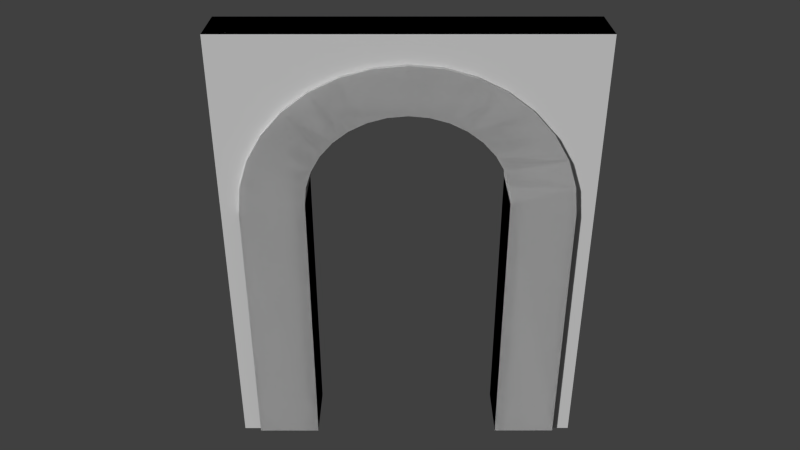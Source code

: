 # Source: door_end03.blend  (saved by Blender 2.71.0; exported with 4.5.12 LTS)
import bpy
from mathutils import Matrix  # noqa: F401  (used for matrix-valued properties, if any)

bpy.ops.wm.read_factory_settings(use_empty=True)
scene = bpy.context.scene
scene.name = 'Scene'

# ---- collections
col_collection_1 = bpy.data.collections.new('Collection 1'); scene.collection.children.link(col_collection_1)

# ---- materials (node trees are filled in below, after node groups)
mat_door = bpy.data.materials.new('door')
mat_door.alpha_threshold = 0.0
mat_door.use_transparent_shadow = False
mat_door.preview_render_type = 'SHADERBALL'
mat_door.roughness = 0.5
mat_door.line_color = (0.0, 0.0, 0.0, 1.0)
mat_material_001 = bpy.data.materials.new('Material.001')
mat_material_001.alpha_threshold = 0.0
mat_material_001.use_transparent_shadow = False
mat_material_001.roughness = 0.5
mat_material_001.specular_intensity = 0.01799
mat_material_001.line_color = (0.0, 0.0, 0.0, 1.0)
mat_black = bpy.data.materials.new('Black')
mat_black.alpha_threshold = 0.0
mat_black.use_transparent_shadow = False
mat_black.diffuse_color = (0.0, 0.0, 0.0, 1.0)
mat_black.roughness = 0.5
mat_black.specular_intensity = 0.0
mat_black.line_color = (0.0, 0.0, 0.0, 1.0)

# ---- material node trees

# ---- world
world_world = bpy.data.worlds.new('World'); scene.world = world_world
world_world.color = (0.05088, 0.05088, 0.05088)
world_world.use_sun_shadow = False
world_world.sun_shadow_jitter_overblur = 0.0
world_world.cycles.sampling_method = 'MANUAL'
world_world.cycles.sample_map_resolution = 256

# ---- cameras
cam_camera = bpy.data.cameras.new('Camera')
cam_camera.clip_end = 100.0
cam_camera.lens = 35.0
cam_camera.sensor_width = 32.0
cam_camera.sensor_height = 18.0
cam_camera.dof.focus_distance = 0.0
cam_camera.dof.aperture_fstop = 128.0

# ---- meshes
me_circle_001 = bpy.data.meshes.new('Circle.001')
me_circle_001.from_pydata([(9.869e-08, -1.0, 0.3383), (0.1951, -0.9808, 0.3383), (0.3827, -0.9239, 0.3383), (0.5556, -0.8315, 0.3383), (0.7071, -0.7071, 0.3383), (0.8315, -0.5556, 0.3383), (0.9239, -0.3827, 0.3383), (0.9808, -0.1951, 0.3383), (1.0, 9.656e-07, 0.3383), (0.9808, 0.1951, 0.3383), (0.9239, 0.3827, 0.3383), (0.8315, 0.5556, 0.3383), (0.7071, 0.7071, 0.3383), (0.5556, 0.8315, 0.3383), (0.3827, 0.9239, 0.3383), (0.1951, 0.9808, 0.3383), (-3.176, 1.0, 0.3369), (-3.176, -1.0, 0.3369), (-3.176, 1.0, -0.3369), (-3.176, -1.0, -0.3369), (2.253e-07, 1.0, -0.3355), (-2.272e-07, 1.0, 0.3383), (5.511e-07, -1.0, -0.3355), (0.1951, -0.9808, -0.3355), (0.3827, -0.9239, -0.3355), (0.5556, -0.8315, -0.3355), (0.7071, -0.7071, -0.3355), (0.8315, -0.5556, -0.3355), (0.9239, -0.3827, -0.3355), (0.9808, -0.1951, -0.3355), (1.0, 9.656e-07, -0.3355), (0.9808, 0.1951, -0.3355), (0.9239, 0.3827, -0.3355), (0.8315, 0.5556, -0.3355), (0.7071, 0.7071, -0.3355), (0.5556, 0.8315, -0.3355), (0.3827, 0.9239, -0.3355), (0.1951, 0.9808, -0.3355), (-0.1173, 1.648, 0.3566), (0.2042, -1.616, 0.3566), (0.5134, -1.523, 0.3566), (0.7983, -1.37, 0.3566), (1.048, -1.165, 0.3566), (1.253, -0.9156, 0.3566), (1.405, -0.6307, 0.3566), (1.499, -0.3215, 0.3566), (1.531, 1.296e-06, 0.3566), (1.499, 0.3215, 0.3566), (1.405, 0.6307, 0.3566), (1.253, 0.9156, 0.3566), (1.048, 1.165, 0.3566), (0.7983, 1.37, 0.3566), (0.5134, 1.523, 0.3566), (0.2042, 1.616, 0.3566), (-0.1173, 1.648, -0.3538), (-3.159, 1.648, 0.3552), (-3.159, -1.648, 0.3552), (-3.159, 1.648, -0.3552), (-3.159, -1.648, -0.3552), (-0.1173, -1.648, 0.3566), (-0.1173, -1.648, -0.3538), (0.2042, -1.616, -0.3538), (0.5134, -1.523, -0.3538), (0.7983, -1.37, -0.3538), (1.048, -1.165, -0.3538), (1.253, -0.9156, -0.3538), (1.405, -0.6307, -0.3538), (1.499, -0.3215, -0.3538), (1.531, 1.296e-06, -0.3538), (1.499, 0.3215, -0.3538), (1.405, 0.6307, -0.3538), (1.253, 0.9156, -0.3538), (1.048, 1.165, -0.3538), (0.7983, 1.37, -0.3538), (0.5134, 1.523, -0.3538), (0.2042, 1.616, -0.3538)], [], [(8, 9, 31, 30), (20, 21, 16, 18), (6, 7, 29, 28), (4, 5, 27, 26), (13, 14, 36, 35), (2, 3, 25, 24), (11, 12, 34, 33), (0, 1, 23, 22), (9, 10, 32, 31), (7, 8, 30, 29), (5, 6, 28, 27), (14, 15, 37, 36), (3, 4, 26, 25), (12, 13, 35, 34), (1, 2, 24, 23), (10, 11, 33, 32), (46, 68, 69, 47), (44, 66, 67, 45), (53, 75, 54, 38), (42, 64, 65, 43), (51, 73, 74, 52), (40, 62, 63, 41), (49, 71, 72, 50), (47, 69, 70, 48), (45, 67, 68, 46), (43, 65, 66, 44), (52, 74, 75, 53), (41, 63, 64, 42), (50, 72, 73, 51), (39, 61, 62, 40), (48, 70, 71, 49), (12, 50, 51, 13), (1, 39, 40, 2), (23, 24, 62, 61), (22, 23, 61, 60), (15, 21, 20, 37), (0, 22, 19, 17), (54, 57, 55, 38), (59, 60, 61, 39), (59, 56, 58, 60), (19, 22, 60, 58), (17, 56, 59, 0), (0, 59, 39, 1), (24, 25, 63, 62), (2, 40, 41, 3), (3, 41, 42, 4), (4, 42, 43, 5), (5, 43, 44, 6), (6, 44, 45, 7), (7, 45, 46, 8), (8, 46, 47, 9), (9, 47, 48, 10), (10, 48, 49, 11), (11, 49, 50, 12), (16, 21, 38, 55), (20, 18, 57, 54), (13, 51, 52, 14), (14, 52, 53, 15), (53, 38, 21, 15), (25, 26, 64, 63), (26, 27, 65, 64), (27, 28, 66, 65), (28, 29, 67, 66), (29, 30, 68, 67), (30, 31, 69, 68), (31, 32, 70, 69), (32, 33, 71, 70), (33, 34, 72, 71), (34, 35, 73, 72), (35, 36, 74, 73), (36, 37, 75, 74), (75, 37, 20, 54)])
_uv = me_circle_001.uv_layers.new(name='UVMap')
_uv.uv.foreach_set('vector', [0.522, 0.7945, 0.5054, 0.7944, 0.5069, 0.7553, 0.5235, 0.7554, 0.3909, 0.7547, 0.3894, 0.7937, 0.1209, 0.792, 0.1225, 0.753, 0.5551, 0.7947, 0.5385, 0.7946, 0.5401, 0.7555, 0.5567, 0.7556, 0.5883, 0.7949, 0.5717, 0.7948, 0.5732, 0.7557, 0.5898, 0.7558, 0.4391, 0.794, 0.4225, 0.7939, 0.4241, 0.7549, 0.4406, 0.755, 0.6214, 0.7951, 0.6048, 0.795, 0.6064, 0.7559, 0.6229, 0.756, 0.4723, 0.7942, 0.4557, 0.7941, 0.4572, 0.7551, 0.4738, 0.7551, 0.6546, 0.7953, 0.638, 0.7952, 0.6395, 0.7561, 0.6561, 0.7562, 0.5054, 0.7944, 0.4888, 0.7943, 0.4904, 0.7552, 0.5069, 0.7553, 0.5385, 0.7946, 0.522, 0.7945, 0.5235, 0.7554, 0.5401, 0.7555, 0.5717, 0.7948, 0.5551, 0.7947, 0.5567, 0.7556, 0.5732, 0.7557, 0.4225, 0.7939, 0.406, 0.7938, 0.4075, 0.7548, 0.4241, 0.7549, 0.6048, 0.795, 0.5883, 0.7949, 0.5898, 0.7558, 0.6064, 0.7559, 0.4557, 0.7941, 0.4391, 0.794, 0.4406, 0.755, 0.4572, 0.7551, 0.638, 0.7952, 0.6214, 0.7951, 0.6229, 0.756, 0.6395, 0.7561, 0.4888, 0.7943, 0.4723, 0.7942, 0.4738, 0.7551, 0.4904, 0.7552, 0.8914, 0.4509, 0.7836, 0.4509, 0.7836, 0.4283, 0.8914, 0.4283, 0.1736, 0.4567, 0.2484, 0.4567, 0.2484, 0.4839, 0.1736, 0.4839, 0.8914, 0.2926, 0.7836, 0.2926, 0.7836, 0.27, 0.8914, 0.27, 0.1736, 0.4024, 0.2484, 0.4024, 0.2484, 0.4296, 0.1736, 0.4296, 0.8914, 0.3378, 0.7836, 0.3378, 0.7836, 0.3152, 0.8914, 0.3152, 0.1736, 0.348, 0.2484, 0.348, 0.2484, 0.3752, 0.1736, 0.3752, 0.8914, 0.383, 0.7836, 0.383, 0.7836, 0.3604, 0.8914, 0.3604, 0.8914, 0.4283, 0.7836, 0.4283, 0.7836, 0.4056, 0.8914, 0.4056, 0.1736, 0.4839, 0.2484, 0.4839, 0.2484, 0.5111, 0.1736, 0.5111, 0.1736, 0.4296, 0.2484, 0.4296, 0.2484, 0.4567, 0.1736, 0.4567, 0.8914, 0.3152, 0.7836, 0.3152, 0.7836, 0.2926, 0.8914, 0.2926, 0.1736, 0.3752, 0.2484, 0.3752, 0.2484, 0.4024, 0.1736, 0.4024, 0.8914, 0.3604, 0.7836, 0.3604, 0.7836, 0.3378, 0.8914, 0.3378, 0.1736, 0.3209, 0.2484, 0.3209, 0.2484, 0.348, 0.1736, 0.348, 0.8914, 0.4056, 0.7836, 0.4056, 0.7836, 0.383, 0.8914, 0.383, 0.3013, 0.5539, 0.2189, 0.5783, 0.1978, 0.56, 0.285, 0.5338, 0.7688, 0.4968, 0.8767, 0.505, 0.8518, 0.5549, 0.7551, 0.5286, 0.2675, 0.4925, 0.2858, 0.5367, 0.1963, 0.5518, 0.1675, 0.4971, 0.2612, 0.4426, 0.2675, 0.4925, 0.1675, 0.4971, 0.1562, 0.44, 0.406, 0.7938, 0.3894, 0.7937, 0.3909, 0.7547, 0.4075, 0.7548, 0.6546, 0.7953, 0.6561, 0.7562, 0.9246, 0.7577, 0.923, 0.7968, 0.7836, 0.27, 0.7834, 0.05707, 0.8912, 0.05707, 0.8914, 0.27, 0.1736, 0.2937, 0.2484, 0.2937, 0.2484, 0.3209, 0.1736, 0.3209, 0.1736, 0.2937, 0.1737, 0.03794, 0.2485, 0.03794, 0.2484, 0.2937, 0.266, 0.0561, 0.2612, 0.4426, 0.1562, 0.44, 0.1515, 0.05467, 0.7784, 0.05262, 0.9019, 0.05416, 0.8857, 0.4626, 0.7725, 0.4657, 0.7725, 0.4657, 0.8857, 0.4626, 0.8767, 0.505, 0.7688, 0.4968, 0.2858, 0.5367, 0.3118, 0.5648, 0.2337, 0.601, 0.1963, 0.5518, 0.7551, 0.5286, 0.8518, 0.5549, 0.8296, 0.592, 0.7313, 0.56, 0.7313, 0.56, 0.8296, 0.592, 0.782, 0.6323, 0.6983, 0.5893, 0.6983, 0.5893, 0.782, 0.6323, 0.7179, 0.675, 0.6493, 0.6098, 0.6493, 0.6098, 0.7179, 0.675, 0.6507, 0.6926, 0.5978, 0.6283, 0.5978, 0.6283, 0.6507, 0.6926, 0.5582, 0.7087, 0.5504, 0.6333, 0.5504, 0.6333, 0.5582, 0.7087, 0.5092, 0.7121, 0.5067, 0.6332, 0.5067, 0.6332, 0.5092, 0.7121, 0.4276, 0.6993, 0.4576, 0.6286, 0.4576, 0.6286, 0.4276, 0.6993, 0.3493, 0.669, 0.4094, 0.6144, 0.4094, 0.6144, 0.3493, 0.669, 0.2783, 0.6268, 0.3462, 0.5897, 0.3462, 0.5897, 0.2783, 0.6268, 0.2189, 0.5783, 0.3013, 0.5539, 0.2706, 0.05268, 0.262, 0.4491, 0.1506, 0.4481, 0.1431, 0.05628, 0.7775, 0.462, 0.7856, 0.05427, 0.9015, 0.05645, 0.8889, 0.4665, 0.285, 0.5338, 0.1978, 0.56, 0.1659, 0.5147, 0.2755, 0.5114, 0.2755, 0.5114, 0.1659, 0.5147, 0.156, 0.475, 0.264, 0.4795, 0.156, 0.475, 0.1506, 0.4481, 0.262, 0.4491, 0.264, 0.4795, 0.3118, 0.5648, 0.3455, 0.5874, 0.2829, 0.6407, 0.2337, 0.601, 0.3455, 0.5874, 0.3844, 0.6043, 0.3387, 0.6709, 0.2829, 0.6407, 0.3844, 0.6043, 0.4295, 0.6202, 0.3973, 0.6916, 0.3387, 0.6709, 0.4295, 0.6202, 0.4781, 0.6339, 0.4567, 0.7044, 0.3973, 0.6916, 0.4781, 0.6339, 0.528, 0.638, 0.5165, 0.7112, 0.4567, 0.7044, 0.528, 0.638, 0.577, 0.6347, 0.5809, 0.7116, 0.5165, 0.7112, 0.577, 0.6347, 0.6206, 0.6262, 0.6449, 0.7025, 0.5809, 0.7116, 0.6206, 0.6262, 0.6607, 0.6115, 0.7029, 0.6801, 0.6449, 0.7025, 0.6607, 0.6115, 0.7002, 0.5908, 0.7586, 0.6473, 0.7029, 0.6801, 0.7002, 0.5908, 0.7345, 0.564, 0.8125, 0.6087, 0.7586, 0.6473, 0.7345, 0.564, 0.7601, 0.5355, 0.8512, 0.563, 0.8125, 0.6087, 0.7601, 0.5355, 0.7746, 0.5005, 0.8768, 0.5101, 0.8512, 0.563, 0.8768, 0.5101, 0.7746, 0.5005, 0.7775, 0.462, 0.8889, 0.4665])
me_circle_001.materials.append(mat_door)
me_circle_001.use_remesh_preserve_volume = False
me_circle_001.use_remesh_preserve_attributes = False
me_circle_001.use_mirror_vertex_groups = False
me_circle_001.update()
me_circle = bpy.data.meshes.new('Circle')
me_circle.from_pydata([(9.869e-08, -1.0, 0.3383), (0.1951, -0.9808, 0.3383), (0.3827, -0.9239, 0.3383), (0.5556, -0.8315, 0.3383), (0.7071, -0.7071, 0.3383), (0.8315, -0.5556, 0.3383), (0.9239, -0.3827, 0.3383), (0.9808, -0.1951, 0.3383), (1.0, 9.656e-07, 0.3383), (0.9808, 0.1951, 0.3383), (0.9239, 0.3827, 0.3383), (0.8315, 0.5556, 0.3383), (0.7071, 0.7071, 0.3383), (0.5556, 0.8315, 0.3383), (0.3827, 0.9239, 0.3383), (0.1951, 0.9808, 0.3383), (-3.176, 1.0, 0.3369), (-3.176, -1.0, 0.3369), (-3.176, 1.0, -0.3369), (-3.176, -1.0, -0.3369), (2.253e-07, 1.0, -0.3355), (-2.272e-07, 1.0, 0.3383), (5.511e-07, -1.0, -0.3355), (0.1951, -0.9808, -0.3355), (0.3827, -0.9239, -0.3355), (0.5556, -0.8315, -0.3355), (0.7071, -0.7071, -0.3355), (0.8315, -0.5556, -0.3355), (0.9239, -0.3827, -0.3355), (0.9808, -0.1951, -0.3355), (1.0, 9.656e-07, -0.3355), (0.9808, 0.1951, -0.3355), (0.9239, 0.3827, -0.3355), (0.8315, 0.5556, -0.3355), (0.7071, 0.7071, -0.3355), (0.5556, 0.8315, -0.3355), (0.3827, 0.9239, -0.3355), (0.1951, 0.9808, -0.3355), (-0.1173, 1.648, 0.3566), (0.2042, -1.616, 0.3566), (0.5134, -1.523, 0.3566), (0.7983, -1.37, 0.3566), (1.048, -1.165, 0.3566), (1.253, -0.9156, 0.3566), (1.405, -0.6307, 0.3566), (1.499, -0.3215, 0.3566), (1.531, 1.296e-06, 0.3566), (1.499, 0.3215, 0.3566), (1.405, 0.6307, 0.3566), (1.253, 0.9156, 0.3566), (1.048, 1.165, 0.3566), (0.7983, 1.37, 0.3566), (0.5134, 1.523, 0.3566), (0.2042, 1.616, 0.3566), (-0.1173, 1.648, -0.3538), (-3.159, 1.648, 0.3552), (-3.159, -1.648, 0.3552), (-3.159, 1.648, -0.3552), (-3.159, -1.648, -0.3552), (-0.1173, -1.648, 0.3566), (-0.1173, -1.648, -0.3538), (0.2042, -1.616, -0.3538), (0.5134, -1.523, -0.3538), (0.7983, -1.37, -0.3538), (1.048, -1.165, -0.3538), (1.253, -0.9156, -0.3538), (1.405, -0.6307, -0.3538), (1.499, -0.3215, -0.3538), (1.531, 1.296e-06, -0.3538), (1.499, 0.3215, -0.3538), (1.405, 0.6307, -0.3538), (1.253, 0.9156, -0.3538), (1.048, 1.165, -0.3538), (0.7983, 1.37, -0.3538), (0.5134, 1.523, -0.3538), (0.2042, 1.616, -0.3538)], [], [(8, 9, 31, 30), (20, 21, 16, 18), (6, 7, 29, 28), (4, 5, 27, 26), (13, 14, 36, 35), (2, 3, 25, 24), (11, 12, 34, 33), (0, 1, 23, 22), (9, 10, 32, 31), (7, 8, 30, 29), (5, 6, 28, 27), (14, 15, 37, 36), (3, 4, 26, 25), (12, 13, 35, 34), (1, 2, 24, 23), (10, 11, 33, 32), (46, 68, 69, 47), (44, 66, 67, 45), (53, 75, 54, 38), (42, 64, 65, 43), (51, 73, 74, 52), (40, 62, 63, 41), (49, 71, 72, 50), (47, 69, 70, 48), (45, 67, 68, 46), (43, 65, 66, 44), (52, 74, 75, 53), (41, 63, 64, 42), (50, 72, 73, 51), (39, 61, 62, 40), (48, 70, 71, 49), (12, 50, 51, 13), (1, 39, 40, 2), (23, 24, 62, 61), (22, 23, 61, 60), (15, 21, 20, 37), (0, 22, 19, 17), (54, 57, 55, 38), (59, 60, 61, 39), (59, 56, 58, 60), (19, 22, 60, 58), (17, 56, 59, 0), (0, 59, 39, 1), (24, 25, 63, 62), (2, 40, 41, 3), (3, 41, 42, 4), (4, 42, 43, 5), (5, 43, 44, 6), (6, 44, 45, 7), (7, 45, 46, 8), (8, 46, 47, 9), (9, 47, 48, 10), (10, 48, 49, 11), (11, 49, 50, 12), (16, 21, 38, 55), (20, 18, 57, 54), (13, 51, 52, 14), (14, 52, 53, 15), (53, 38, 21, 15), (25, 26, 64, 63), (26, 27, 65, 64), (27, 28, 66, 65), (28, 29, 67, 66), (29, 30, 68, 67), (30, 31, 69, 68), (31, 32, 70, 69), (32, 33, 71, 70), (33, 34, 72, 71), (34, 35, 73, 72), (35, 36, 74, 73), (36, 37, 75, 74), (75, 37, 20, 54)])
_uv = me_circle.uv_layers.new(name='UVMap')
_uv.uv.foreach_set('vector', [0.4552, -0.03077, 0.4552, -0.05143, 0.5261, -0.05143, 0.5261, -0.03077, 0.5262, -0.196, 0.4552, -0.196, 0.4553, -0.5306, 0.5263, -0.5306, 0.4552, 0.01054, 0.4552, -0.01012, 0.5261, -0.01012, 0.5261, 0.01054, 0.4552, 0.05185, 0.4552, 0.03119, 0.5262, 0.03119, 0.5262, 0.05185, 0.4552, -0.1341, 0.4552, -0.1547, 0.5261, -0.1547, 0.5261, -0.134, 0.4552, 0.09316, 0.4552, 0.0725, 0.5262, 0.0725, 0.5262, 0.09316, 0.4552, -0.09274, 0.4552, -0.1134, 0.5261, -0.1134, 0.5261, -0.09274, 0.4552, 0.1345, 0.4552, 0.1138, 0.5262, 0.1138, 0.5262, 0.1345, 0.4552, -0.05143, 0.4552, -0.07208, 0.5261, -0.07208, 0.5261, -0.05143, 0.4552, -0.01012, 0.4552, -0.03077, 0.5261, -0.03077, 0.5261, -0.01012, 0.4552, 0.03119, 0.4552, 0.01054, 0.5261, 0.01054, 0.5262, 0.03119, 0.4552, -0.1547, 0.4552, -0.1754, 0.5261, -0.1754, 0.5261, -0.1547, 0.4552, 0.0725, 0.4552, 0.05185, 0.5262, 0.05185, 0.5262, 0.0725, 0.4552, -0.1134, 0.4552, -0.1341, 0.5261, -0.134, 0.5261, -0.1134, 0.4552, 0.1138, 0.4552, 0.09316, 0.5262, 0.09316, 0.5262, 0.1138, 0.4552, -0.07208, 0.4552, -0.09274, 0.5261, -0.09274, 0.5261, -0.07208, 0.876, -0.02352, 0.7682, -0.02352, 0.7682, -0.04613, 0.876, -0.04613, 0.9604, 0.09294, 1.035, 0.09294, 1.035, 0.127, 0.9604, 0.127, 0.876, -0.1818, 0.7682, -0.1818, 0.7682, -0.2044, 0.876, -0.2044, 0.9604, 0.02486, 1.035, 0.02486, 1.035, 0.0589, 0.9604, 0.0589, 0.876, -0.1366, 0.7682, -0.1366, 0.7682, -0.1592, 0.876, -0.1592, 0.9604, -0.04322, 1.035, -0.04322, 1.035, -0.009178, 0.9604, -0.009179, 0.876, -0.09136, 0.7682, -0.09136, 0.7682, -0.114, 0.876, -0.114, 0.876, -0.04613, 0.7682, -0.04613, 0.7682, -0.06874, 0.876, -0.06874, 0.9604, 0.127, 1.035, 0.127, 1.035, 0.161, 0.9604, 0.161, 0.9604, 0.0589, 1.035, 0.0589, 1.035, 0.09294, 0.9604, 0.09294, 0.876, -0.1592, 0.7682, -0.1592, 0.7682, -0.1818, 0.876, -0.1818, 0.9604, -0.009179, 1.035, -0.009178, 1.035, 0.02486, 0.9604, 0.02486, 0.876, -0.114, 0.7682, -0.114, 0.7682, -0.1366, 0.876, -0.1366, 0.9604, -0.07726, 1.035, -0.07726, 1.035, -0.04322, 0.9604, -0.04322, 0.876, -0.06874, 0.7682, -0.06874, 0.7682, -0.09136, 0.876, -0.09136, 0.3013, 0.5539, 0.2189, 0.5783, 0.1978, 0.56, 0.285, 0.5338, 0.7688, 0.4968, 0.8767, 0.505, 0.8518, 0.5549, 0.7551, 0.5286, 0.2675, 0.4925, 0.2858, 0.5367, 0.1963, 0.5518, 0.1675, 0.4971, 0.2612, 0.4426, 0.2675, 0.4925, 0.1675, 0.4971, 0.1562, 0.44, 0.4552, -0.1754, 0.4552, -0.196, 0.5262, -0.196, 0.5261, -0.1754, 0.4552, 0.1345, 0.5262, 0.1345, 0.5263, 0.4691, 0.4553, 0.4691, 0.7682, -0.2044, 0.768, -0.4173, 0.8758, -0.4173, 0.876, -0.2044, 0.9604, -0.1113, 1.035, -0.1113, 1.035, -0.07726, 0.9604, -0.07726, 0.9604, -0.1113, 0.9606, -0.4318, 1.035, -0.4318, 1.035, -0.1113, 0.266, 0.0561, 0.2612, 0.4426, 0.1562, 0.44, 0.1515, 0.05467, 0.7784, 0.05262, 0.9019, 0.05416, 0.8857, 0.4626, 0.7725, 0.4657, 0.7725, 0.4657, 0.8857, 0.4626, 0.8767, 0.505, 0.7688, 0.4968, 0.2858, 0.5367, 0.3118, 0.5648, 0.2337, 0.601, 0.1963, 0.5518, 0.7551, 0.5286, 0.8518, 0.5549, 0.8296, 0.592, 0.7313, 0.56, 0.7313, 0.56, 0.8296, 0.592, 0.782, 0.6323, 0.6983, 0.5893, 0.6983, 0.5893, 0.782, 0.6323, 0.7179, 0.675, 0.6493, 0.6098, 0.6493, 0.6098, 0.7179, 0.675, 0.6507, 0.6926, 0.5978, 0.6283, 0.5978, 0.6283, 0.6507, 0.6926, 0.5582, 0.7087, 0.5504, 0.6333, 0.5504, 0.6333, 0.5582, 0.7087, 0.5092, 0.7121, 0.5067, 0.6332, 0.5067, 0.6332, 0.5092, 0.7121, 0.4276, 0.6993, 0.4576, 0.6286, 0.4576, 0.6286, 0.4276, 0.6993, 0.3493, 0.669, 0.4094, 0.6144, 0.4094, 0.6144, 0.3493, 0.669, 0.2783, 0.6268, 0.3462, 0.5897, 0.3462, 0.5897, 0.2783, 0.6268, 0.2189, 0.5783, 0.3013, 0.5539, 0.2706, 0.05268, 0.262, 0.4491, 0.1506, 0.4481, 0.1431, 0.05628, 0.7775, 0.462, 0.7856, 0.05427, 0.9015, 0.05645, 0.8889, 0.4665, 0.285, 0.5338, 0.1978, 0.56, 0.1659, 0.5147, 0.2755, 0.5114, 0.2755, 0.5114, 0.1659, 0.5147, 0.156, 0.475, 0.264, 0.4795, 0.156, 0.475, 0.1506, 0.4481, 0.262, 0.4491, 0.264, 0.4795, 0.3118, 0.5648, 0.3455, 0.5874, 0.2829, 0.6407, 0.2337, 0.601, 0.3455, 0.5874, 0.3844, 0.6043, 0.3387, 0.6709, 0.2829, 0.6407, 0.3844, 0.6043, 0.4295, 0.6202, 0.3973, 0.6916, 0.3387, 0.6709, 0.4295, 0.6202, 0.4781, 0.6339, 0.4567, 0.7044, 0.3973, 0.6916, 0.4781, 0.6339, 0.528, 0.638, 0.5165, 0.7112, 0.4567, 0.7044, 0.528, 0.638, 0.577, 0.6347, 0.5809, 0.7116, 0.5165, 0.7112, 0.577, 0.6347, 0.6206, 0.6262, 0.6449, 0.7025, 0.5809, 0.7116, 0.6206, 0.6262, 0.6607, 0.6115, 0.7029, 0.6801, 0.6449, 0.7025, 0.6607, 0.6115, 0.7002, 0.5908, 0.7586, 0.6473, 0.7029, 0.6801, 0.7002, 0.5908, 0.7345, 0.564, 0.8125, 0.6087, 0.7586, 0.6473, 0.7345, 0.564, 0.7601, 0.5355, 0.8512, 0.563, 0.8125, 0.6087, 0.7601, 0.5355, 0.7746, 0.5005, 0.8768, 0.5101, 0.8512, 0.563, 0.8768, 0.5101, 0.7746, 0.5005, 0.7775, 0.462, 0.8889, 0.4665])
me_circle.materials.append(mat_door)
me_circle.use_remesh_preserve_volume = False
me_circle.use_remesh_preserve_attributes = False
me_circle.use_mirror_vertex_groups = False
me_circle.update()
me_cube_001 = bpy.data.meshes.new('Cube.001')
me_cube_001.from_pydata([(-1.0, -2.0, -0.8), (-1.0, 2.0, -0.8), (1.0, 2.0, -0.8), (1.0, -2.0, -0.8), (-1.0, -2.0, 1.2), (-1.0, 2.0, 1.2), (1.0, 2.0, 1.2), (1.0, -2.0, 1.2), (-1.0, -1.2, 1.2), (-1.0, -0.4, 1.2), (-1.0, 0.4, 1.2), (-1.0, 1.2, 1.2), (-1.0, 1.2, -0.8), (-1.0, -1.2, -0.8), (1.0, 1.2, 1.2), (1.0, 0.4, 1.2), (1.0, -0.4, 1.2), (1.0, -1.2, 1.2), (1.0, -1.2, -0.8), (1.0, 1.2, -0.8), (1.0, 2.0, 0.9), (1.0, -2.0, 0.9), (1.0, 1.2, 0.9), (1.0, 0.4, 0.9), (1.0, -0.4, 0.9), (1.0, -1.2, 0.9), (-1.0, -2.0, 0.9), (-1.0, 2.0, 0.9), (-1.0, -1.2, 0.9), (-1.0, -0.4, 0.9), (-1.0, 0.4, 0.9), (-1.0, 1.2, 0.9)], [], [(31, 27, 1, 12), (25, 21, 3, 18), (14, 6, 5, 11), (26, 28, 13, 0), (20, 22, 19, 2), (30, 23, 24, 29), (29, 24, 25, 28), (7, 17, 8, 4), (17, 16, 9, 8), (16, 15, 10, 9), (15, 14, 11, 10), (17, 7, 21, 25), (6, 14, 22, 20), (14, 15, 23, 22), (15, 16, 24, 23), (16, 17, 25, 24), (11, 5, 27, 31), (4, 8, 28, 26), (8, 9, 29, 28), (9, 10, 30, 29), (10, 11, 31, 30), (30, 31, 22, 23), (12, 19, 22, 31), (13, 28, 25, 18)])
me_cube_001.polygons.foreach_set('material_index', [0, 0, 1, 0, 0, 0, 0, 1, 1, 1, 1, 0, 0, 0, 0, 0, 0, 0, 0, 0, 0, 0, 0, 0])
_uv = me_cube_001.uv_layers.new(name='UVMap')
_uv.uv.foreach_set('vector', [0.492, 0.9655, 0.7985, 0.9655, 0.7985, -0.3373, 0.492, -0.3373, -0.4277, 0.9655, -0.7343, 0.9655, -0.7343, -0.3373, -0.4277, -0.3373, 0.492, 1.195, 0.7985, 1.195, 0.7985, 1.195, 0.492, 1.195, -0.7343, 0.9655, -0.4277, 0.9655, -0.4277, -0.3373, -0.7343, -0.3373, 0.7985, 0.9655, 0.492, 0.9655, 0.492, -0.3373, 0.7985, -0.3373, 0.1854, 0.9655, 0.1854, 0.9655, -0.1211, 0.9655, -0.1211, 0.9655, -0.1211, 0.9655, -0.1211, 0.9655, -0.4277, 0.9655, -0.4277, 0.9655, -0.7343, 1.195, -0.4277, 1.195, -0.4277, 1.195, -0.7343, 1.195, -0.4277, 1.195, -0.1211, 1.195, -0.1211, 1.195, -0.4277, 1.195, -0.1211, 1.195, 0.1854, 1.195, 0.1854, 1.195, -0.1211, 1.195, 0.1854, 1.195, 0.492, 1.195, 0.492, 1.195, 0.1854, 1.195, -0.4277, 1.195, -0.7343, 1.195, -0.7343, 0.9655, -0.4277, 0.9655, 0.7985, 1.195, 0.492, 1.195, 0.492, 0.9655, 0.7985, 0.9655, 0.492, 1.195, 0.1854, 1.195, 0.1854, 0.9655, 0.492, 0.9655, 0.1854, 1.195, -0.1211, 1.195, -0.1211, 0.9655, 0.1854, 0.9655, -0.1211, 1.195, -0.4277, 1.195, -0.4277, 0.9655, -0.1211, 0.9655, 0.492, 1.195, 0.7985, 1.195, 0.7985, 0.9655, 0.492, 0.9655, -0.7343, 1.195, -0.4277, 1.195, -0.4277, 0.9655, -0.7343, 0.9655, -0.4277, 1.195, -0.1211, 1.195, -0.1211, 0.9655, -0.4277, 0.9655, -0.1211, 1.195, 0.1854, 1.195, 0.1854, 0.9655, -0.1211, 0.9655, 0.1854, 1.195, 0.492, 1.195, 0.492, 0.9655, 0.1854, 0.9655, 0.1854, 0.9655, 0.492, 0.9655, 0.492, 0.9655, 0.1854, 0.9655, 0.492, -0.3373, 0.492, -0.3373, 0.492, 0.9655, 0.492, 0.9655, -0.4277, -0.3373, -0.4277, 0.9655, -0.4277, 0.9655, -0.4277, -0.3373])
me_cube_001.materials.append(mat_material_001)
me_cube_001.materials.append(mat_black)
me_cube_001.use_remesh_preserve_volume = False
me_cube_001.use_remesh_preserve_attributes = False
me_cube_001.use_mirror_vertex_groups = False
me_cube_001.update()

# ---- objects
ob_camera = bpy.data.objects.new('Camera', cam_camera)
ob_circle_001 = bpy.data.objects.new('Circle.001', me_circle_001)
ob_circle = bpy.data.objects.new('Circle', me_circle)
ob_cube = bpy.data.objects.new('Cube', me_cube_001)

# ---- transforms, parenting, visibility, modifiers, constraints
ob_camera.location = (8.516, -0.0883, 7.543)
ob_camera.rotation_euler = (1.056, -1.473e-05, 1.57)
ob_camera.lineart.crease_threshold = 0.0
ob_circle_001.location = (0.0, 0.0, 3.169)
ob_circle_001.rotation_euler = (-0.0, -1.571, 0.0)
ob_circle_001.scale = (1.0, 1.091, 1.0)
ob_circle_001.lineart.crease_threshold = 0.0
ob_circle.location = (0.0, 0.0, 3.169)
ob_circle.rotation_euler = (-0.0, -1.571, 0.0)
ob_circle.scale = (1.0, 1.091, 1.0)
ob_circle.lineart.crease_threshold = 0.0
ob_cube.location = (0.0, 0.0, 2.0)
ob_cube.scale = (0.3, 1.0, 2.5)
ob_cube.display_type = 'SOLID'
ob_cube.lineart.crease_threshold = 0.0
_m = ob_cube.modifiers.new('Array', 'ARRAY')
_m.count = 1
_m.constant_offset_displace = (0.0, 0.0, 0.0)
_m.relative_offset_displace = (0.0, 1.0, 0.0)

# ---- collection membership
col_collection_1.objects.link(ob_camera)
col_collection_1.objects.link(ob_circle_001)
col_collection_1.objects.link(ob_circle)
col_collection_1.objects.link(ob_cube)

# ---- scene / render settings (as saved in the file)
scene.camera = ob_camera
scene.frame_start = 1; scene.frame_end = 250; scene.frame_set(1)
scene.render.engine = 'BLENDER_EEVEE_NEXT'
scene.render.resolution_percentage = 50
scene.render.dither_intensity = 0.0
scene.cycles.use_denoising = False
scene.cycles.samples = 10
scene.cycles.sampling_pattern = 'TABULATED_SOBOL'
scene.cycles.light_sampling_threshold = 0.0
scene.cycles.use_adaptive_sampling = False
scene.cycles.use_light_tree = False
scene.cycles.blur_glossy = 0.0
scene.cycles.volume_bounces = 1
scene.cycles.pixel_filter_type = 'GAUSSIAN'
scene.cycles.sample_clamp_indirect = 0.0
scene.view_settings.view_transform = 'Standard'
bpy.context.view_layer.update()

# ---- added for rendering (the .blend has no usable light): sun
light_auto_sun = bpy.data.lights.new('AutoSun', 'SUN')
light_auto_sun.energy = 3.0
light_auto_sun.angle = 0.0523599
ob_auto_sun = bpy.data.objects.new('AutoSun', light_auto_sun)
scene.collection.objects.link(ob_auto_sun)
ob_auto_sun.rotation_euler = (0.872665, 0.174533, 0.523599)
bpy.context.view_layer.update()

